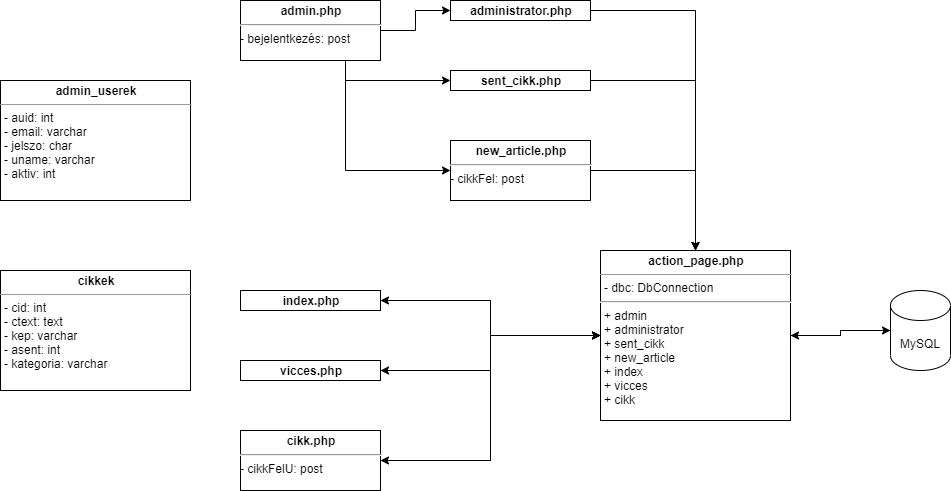

The diagram above was exported from draw.io. Its source (the exported page's mxGraphModel, read from the mxfile embedded in the PNG):
<mxGraphModel dx="1550" dy="836" grid="1" gridSize="10" guides="1" tooltips="1" connect="1" arrows="1" fold="1" page="1" pageScale="1" pageWidth="850" pageHeight="1100" background="#ffffff" math="0" shadow="0">
  <root>
    <mxCell id="0" />
    <mxCell id="1" parent="0" />
    <mxCell id="5d2195bd80daf111-19" value="&lt;p style=&quot;margin: 0px ; margin-top: 4px ; text-align: center&quot;&gt;&lt;b&gt;admin_userek&lt;/b&gt;&lt;/p&gt;&lt;hr size=&quot;1&quot;&gt;&lt;p style=&quot;margin: 0px ; margin-left: 4px&quot;&gt;- auid: int&lt;br&gt;- email: varchar&lt;/p&gt;&lt;p style=&quot;margin: 0px ; margin-left: 4px&quot;&gt;- jelszo: char&lt;/p&gt;&lt;p style=&quot;margin: 0px ; margin-left: 4px&quot;&gt;- uname: varchar&lt;/p&gt;&lt;p style=&quot;margin: 0px ; margin-left: 4px&quot;&gt;- aktiv: int&lt;/p&gt;" style="verticalAlign=top;align=left;overflow=fill;fontSize=12;fontFamily=Helvetica;html=1;rounded=0;shadow=0;comic=0;labelBackgroundColor=none;strokeWidth=1" parent="1" vertex="1">
      <mxGeometry y="160" width="190" height="120" as="geometry" />
    </mxCell>
    <mxCell id="5d2195bd80daf111-20" value="&lt;p style=&quot;margin: 0px ; margin-top: 4px ; text-align: center&quot;&gt;&lt;b&gt;cikkek&lt;/b&gt;&lt;/p&gt;&lt;hr size=&quot;1&quot;&gt;&lt;p style=&quot;margin: 0px ; margin-left: 4px&quot;&gt;- cid: int&lt;br&gt;- ctext: text&lt;/p&gt;&lt;p style=&quot;margin: 0px ; margin-left: 4px&quot;&gt;- kep: varchar&lt;/p&gt;&lt;p style=&quot;margin: 0px ; margin-left: 4px&quot;&gt;- asent: int&lt;/p&gt;&lt;p style=&quot;margin: 0px ; margin-left: 4px&quot;&gt;- kategoria: varchar&lt;/p&gt;" style="verticalAlign=top;align=left;overflow=fill;fontSize=12;fontFamily=Helvetica;html=1;rounded=0;shadow=0;comic=0;labelBackgroundColor=none;strokeWidth=1" parent="1" vertex="1">
      <mxGeometry y="350" width="190" height="120" as="geometry" />
    </mxCell>
    <mxCell id="rA1Fzc0spr2u31PZ8oYW-30" style="edgeStyle=orthogonalEdgeStyle;rounded=0;orthogonalLoop=1;jettySize=auto;html=1;" edge="1" parent="1" source="rA1Fzc0spr2u31PZ8oYW-1" target="rA1Fzc0spr2u31PZ8oYW-28">
      <mxGeometry relative="1" as="geometry" />
    </mxCell>
    <mxCell id="rA1Fzc0spr2u31PZ8oYW-33" style="edgeStyle=orthogonalEdgeStyle;rounded=0;orthogonalLoop=1;jettySize=auto;html=1;entryX=1;entryY=0.5;entryDx=0;entryDy=0;" edge="1" parent="1" source="rA1Fzc0spr2u31PZ8oYW-1" target="rA1Fzc0spr2u31PZ8oYW-8">
      <mxGeometry relative="1" as="geometry" />
    </mxCell>
    <mxCell id="rA1Fzc0spr2u31PZ8oYW-35" style="edgeStyle=orthogonalEdgeStyle;rounded=0;orthogonalLoop=1;jettySize=auto;html=1;" edge="1" parent="1" source="rA1Fzc0spr2u31PZ8oYW-1">
      <mxGeometry relative="1" as="geometry">
        <mxPoint x="380" y="450" as="targetPoint" />
      </mxGeometry>
    </mxCell>
    <mxCell id="rA1Fzc0spr2u31PZ8oYW-37" style="edgeStyle=orthogonalEdgeStyle;rounded=0;orthogonalLoop=1;jettySize=auto;html=1;entryX=1;entryY=0.5;entryDx=0;entryDy=0;" edge="1" parent="1" source="rA1Fzc0spr2u31PZ8oYW-1" target="rA1Fzc0spr2u31PZ8oYW-11">
      <mxGeometry relative="1" as="geometry" />
    </mxCell>
    <mxCell id="rA1Fzc0spr2u31PZ8oYW-1" value="&lt;p style=&quot;margin: 0px ; margin-top: 4px ; text-align: center&quot;&gt;&lt;b&gt;action_page.php&lt;/b&gt;&lt;/p&gt;&lt;hr size=&quot;1&quot;&gt;&lt;p style=&quot;margin: 0px ; margin-left: 4px&quot;&gt;- dbc: DbConnection&lt;/p&gt;&lt;hr&gt;&lt;p style=&quot;margin: 0px ; margin-left: 4px&quot;&gt;+ admin&lt;/p&gt;&lt;p style=&quot;margin: 0px ; margin-left: 4px&quot;&gt;+ administrator&lt;/p&gt;&lt;p style=&quot;margin: 0px ; margin-left: 4px&quot;&gt;+ sent_cikk&lt;/p&gt;&lt;p style=&quot;margin: 0px ; margin-left: 4px&quot;&gt;+ new_article&lt;/p&gt;&lt;p style=&quot;margin: 0px ; margin-left: 4px&quot;&gt;+ index&lt;/p&gt;&lt;p style=&quot;margin: 0px ; margin-left: 4px&quot;&gt;+ vicces&lt;/p&gt;&lt;p style=&quot;margin: 0px ; margin-left: 4px&quot;&gt;+ cikk&lt;/p&gt;" style="verticalAlign=top;align=left;overflow=fill;fontSize=12;fontFamily=Helvetica;html=1;rounded=0;shadow=0;comic=0;labelBackgroundColor=none;strokeWidth=1" vertex="1" parent="1">
      <mxGeometry x="600" y="330" width="190" height="170" as="geometry" />
    </mxCell>
    <mxCell id="rA1Fzc0spr2u31PZ8oYW-12" style="edgeStyle=orthogonalEdgeStyle;rounded=0;orthogonalLoop=1;jettySize=auto;html=1;entryX=0;entryY=0.5;entryDx=0;entryDy=0;" edge="1" parent="1" source="rA1Fzc0spr2u31PZ8oYW-2" target="rA1Fzc0spr2u31PZ8oYW-4">
      <mxGeometry relative="1" as="geometry" />
    </mxCell>
    <mxCell id="rA1Fzc0spr2u31PZ8oYW-13" style="edgeStyle=orthogonalEdgeStyle;rounded=0;orthogonalLoop=1;jettySize=auto;html=1;exitX=0.75;exitY=1;exitDx=0;exitDy=0;entryX=0;entryY=0.5;entryDx=0;entryDy=0;" edge="1" parent="1" source="rA1Fzc0spr2u31PZ8oYW-2" target="rA1Fzc0spr2u31PZ8oYW-5">
      <mxGeometry relative="1" as="geometry" />
    </mxCell>
    <mxCell id="rA1Fzc0spr2u31PZ8oYW-14" style="edgeStyle=orthogonalEdgeStyle;rounded=0;orthogonalLoop=1;jettySize=auto;html=1;exitX=0.75;exitY=1;exitDx=0;exitDy=0;entryX=0;entryY=0.5;entryDx=0;entryDy=0;" edge="1" parent="1" source="rA1Fzc0spr2u31PZ8oYW-2" target="rA1Fzc0spr2u31PZ8oYW-7">
      <mxGeometry relative="1" as="geometry" />
    </mxCell>
    <mxCell id="rA1Fzc0spr2u31PZ8oYW-2" value="&lt;p style=&quot;margin: 0px ; margin-top: 4px ; text-align: center&quot;&gt;&lt;b&gt;admin.php&lt;/b&gt;&lt;/p&gt;&lt;hr&gt;- bejelentkezés: post" style="verticalAlign=top;align=left;overflow=fill;fontSize=12;fontFamily=Helvetica;html=1;rounded=0;shadow=0;comic=0;labelBackgroundColor=none;strokeWidth=1" vertex="1" parent="1">
      <mxGeometry x="240" y="80" width="140" height="60" as="geometry" />
    </mxCell>
    <mxCell id="rA1Fzc0spr2u31PZ8oYW-25" style="edgeStyle=orthogonalEdgeStyle;rounded=0;orthogonalLoop=1;jettySize=auto;html=1;entryX=0.5;entryY=0;entryDx=0;entryDy=0;" edge="1" parent="1" source="rA1Fzc0spr2u31PZ8oYW-4" target="rA1Fzc0spr2u31PZ8oYW-1">
      <mxGeometry relative="1" as="geometry" />
    </mxCell>
    <mxCell id="rA1Fzc0spr2u31PZ8oYW-4" value="&lt;p style=&quot;margin: 0px ; margin-top: 4px ; text-align: center&quot;&gt;&lt;b&gt;administrator.php&lt;/b&gt;&lt;/p&gt;" style="verticalAlign=top;align=left;overflow=fill;fontSize=12;fontFamily=Helvetica;html=1;rounded=0;shadow=0;comic=0;labelBackgroundColor=none;strokeWidth=1" vertex="1" parent="1">
      <mxGeometry x="450" y="80" width="140" height="20" as="geometry" />
    </mxCell>
    <mxCell id="rA1Fzc0spr2u31PZ8oYW-26" style="edgeStyle=orthogonalEdgeStyle;rounded=0;orthogonalLoop=1;jettySize=auto;html=1;entryX=0.5;entryY=0;entryDx=0;entryDy=0;" edge="1" parent="1" source="rA1Fzc0spr2u31PZ8oYW-5" target="rA1Fzc0spr2u31PZ8oYW-1">
      <mxGeometry relative="1" as="geometry" />
    </mxCell>
    <mxCell id="rA1Fzc0spr2u31PZ8oYW-5" value="&lt;p style=&quot;margin: 0px ; margin-top: 4px ; text-align: center&quot;&gt;&lt;b&gt;sent_cikk.php&lt;/b&gt;&lt;/p&gt;" style="verticalAlign=top;align=left;overflow=fill;fontSize=12;fontFamily=Helvetica;html=1;rounded=0;shadow=0;comic=0;labelBackgroundColor=none;strokeWidth=1" vertex="1" parent="1">
      <mxGeometry x="450" y="150" width="140" height="20" as="geometry" />
    </mxCell>
    <mxCell id="rA1Fzc0spr2u31PZ8oYW-27" style="edgeStyle=orthogonalEdgeStyle;rounded=0;orthogonalLoop=1;jettySize=auto;html=1;entryX=0.5;entryY=0;entryDx=0;entryDy=0;" edge="1" parent="1" source="rA1Fzc0spr2u31PZ8oYW-7" target="rA1Fzc0spr2u31PZ8oYW-1">
      <mxGeometry relative="1" as="geometry" />
    </mxCell>
    <mxCell id="rA1Fzc0spr2u31PZ8oYW-7" value="&lt;p style=&quot;margin: 0px ; margin-top: 4px ; text-align: center&quot;&gt;&lt;b&gt;new_article.php&lt;/b&gt;&lt;/p&gt;&lt;hr&gt;- cikkFel: post" style="verticalAlign=top;align=left;overflow=fill;fontSize=12;fontFamily=Helvetica;html=1;rounded=0;shadow=0;comic=0;labelBackgroundColor=none;strokeWidth=1" vertex="1" parent="1">
      <mxGeometry x="450" y="220" width="140" height="60" as="geometry" />
    </mxCell>
    <mxCell id="rA1Fzc0spr2u31PZ8oYW-31" style="edgeStyle=orthogonalEdgeStyle;rounded=0;orthogonalLoop=1;jettySize=auto;html=1;entryX=0;entryY=0.5;entryDx=0;entryDy=0;" edge="1" parent="1" source="rA1Fzc0spr2u31PZ8oYW-8" target="rA1Fzc0spr2u31PZ8oYW-1">
      <mxGeometry relative="1" as="geometry" />
    </mxCell>
    <mxCell id="rA1Fzc0spr2u31PZ8oYW-8" value="&lt;p style=&quot;margin: 0px ; margin-top: 4px ; text-align: center&quot;&gt;&lt;b&gt;index.php&lt;/b&gt;&lt;/p&gt;" style="verticalAlign=top;align=left;overflow=fill;fontSize=12;fontFamily=Helvetica;html=1;rounded=0;shadow=0;comic=0;labelBackgroundColor=none;strokeWidth=1" vertex="1" parent="1">
      <mxGeometry x="240" y="370" width="140" height="20" as="geometry" />
    </mxCell>
    <mxCell id="rA1Fzc0spr2u31PZ8oYW-34" style="edgeStyle=orthogonalEdgeStyle;rounded=0;orthogonalLoop=1;jettySize=auto;html=1;entryX=0;entryY=0.5;entryDx=0;entryDy=0;" edge="1" parent="1" source="rA1Fzc0spr2u31PZ8oYW-10" target="rA1Fzc0spr2u31PZ8oYW-1">
      <mxGeometry relative="1" as="geometry" />
    </mxCell>
    <mxCell id="rA1Fzc0spr2u31PZ8oYW-10" value="&lt;p style=&quot;margin: 0px ; margin-top: 4px ; text-align: center&quot;&gt;&lt;b&gt;vicces.php&lt;/b&gt;&lt;/p&gt;" style="verticalAlign=top;align=left;overflow=fill;fontSize=12;fontFamily=Helvetica;html=1;rounded=0;shadow=0;comic=0;labelBackgroundColor=none;strokeWidth=1" vertex="1" parent="1">
      <mxGeometry x="240" y="440" width="140" height="20" as="geometry" />
    </mxCell>
    <mxCell id="rA1Fzc0spr2u31PZ8oYW-36" style="edgeStyle=orthogonalEdgeStyle;rounded=0;orthogonalLoop=1;jettySize=auto;html=1;entryX=0;entryY=0.5;entryDx=0;entryDy=0;" edge="1" parent="1" source="rA1Fzc0spr2u31PZ8oYW-11" target="rA1Fzc0spr2u31PZ8oYW-1">
      <mxGeometry relative="1" as="geometry" />
    </mxCell>
    <mxCell id="rA1Fzc0spr2u31PZ8oYW-11" value="&lt;p style=&quot;margin: 0px ; margin-top: 4px ; text-align: center&quot;&gt;&lt;b&gt;cikk.php&lt;/b&gt;&lt;/p&gt;&lt;hr&gt;- cikkFelU: post" style="verticalAlign=top;align=left;overflow=fill;fontSize=12;fontFamily=Helvetica;html=1;rounded=0;shadow=0;comic=0;labelBackgroundColor=none;strokeWidth=1" vertex="1" parent="1">
      <mxGeometry x="240" y="510" width="140" height="60" as="geometry" />
    </mxCell>
    <mxCell id="rA1Fzc0spr2u31PZ8oYW-29" style="edgeStyle=orthogonalEdgeStyle;rounded=0;orthogonalLoop=1;jettySize=auto;html=1;entryX=1;entryY=0.5;entryDx=0;entryDy=0;" edge="1" parent="1" source="rA1Fzc0spr2u31PZ8oYW-28" target="rA1Fzc0spr2u31PZ8oYW-1">
      <mxGeometry relative="1" as="geometry" />
    </mxCell>
    <mxCell id="rA1Fzc0spr2u31PZ8oYW-28" value="MySQL" style="shape=cylinder3;whiteSpace=wrap;html=1;boundedLbl=1;backgroundOutline=1;size=15;" vertex="1" parent="1">
      <mxGeometry x="890" y="370" width="60" height="80" as="geometry" />
    </mxCell>
  </root>
</mxGraphModel>